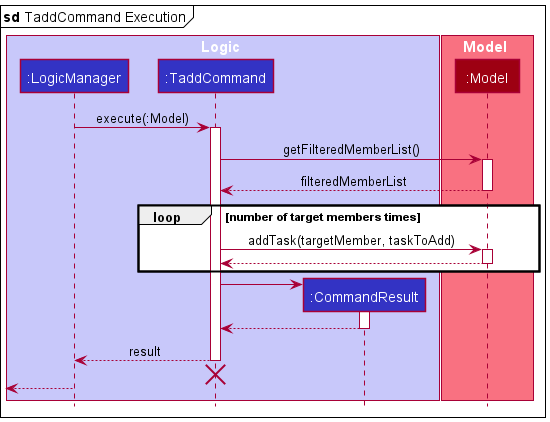

The diagram above was rendered by PlantUML. Its source (embedded in the PNG):
@startuml
!include ../style.puml
mainframe **sd** TaddCommand Execution

box Logic LOGIC_COLOR_T1
participant ":LogicManager" as LogicManager LOGIC_COLOR
participant ":TaddCommand" as TaddCommand LOGIC_COLOR
participant ":CommandResult" as CommandResult LOGIC_COLOR
end box

box Model MODEL_COLOR_T1
participant ":Model" as Model MODEL_COLOR
end box

LogicManager -> TaddCommand : execute(:Model)
activate TaddCommand

TaddCommand -> Model : getFilteredMemberList()
activate Model

Model --> TaddCommand : filteredMemberList
deactivate Model

loop number of target members times
TaddCommand -> Model : addTask(targetMember, taskToAdd)
activate Model

Model --> TaddCommand
deactivate Model
end loop

create CommandResult
TaddCommand -> CommandResult
activate CommandResult

CommandResult --> TaddCommand
deactivate CommandResult

TaddCommand --> LogicManager : result
deactivate TaddCommand

TaddCommand -[hidden]-> LogicManager
destroy TaddCommand

[<--LogicManager
deactivate LogicManager
@enduml